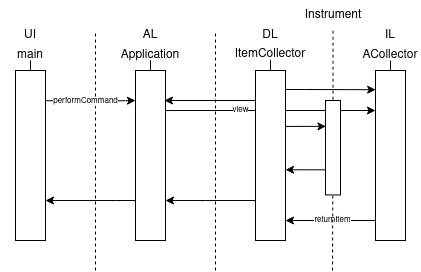

The diagram above was exported from draw.io. Its source (the exported page's mxGraphModel, read from the mxfile embedded in the PNG):
<mxGraphModel dx="813" dy="419" grid="1" gridSize="10" guides="1" tooltips="1" connect="1" arrows="1" fold="1" page="1" pageScale="1" pageWidth="850" pageHeight="1100" math="0" shadow="0">
  <root>
    <mxCell id="0" />
    <mxCell id="1" parent="0" />
    <mxCell id="qJlln87s2VfuVwQgS6oI-3" value="" style="html=1;points=[];perimeter=orthogonalPerimeter;" vertex="1" parent="1">
      <mxGeometry x="160" y="200" width="30" height="170" as="geometry" />
    </mxCell>
    <mxCell id="qJlln87s2VfuVwQgS6oI-39" value="" style="edgeStyle=orthogonalEdgeStyle;rounded=0;orthogonalLoop=1;jettySize=auto;html=1;fontSize=8;" edge="1" parent="1" source="qJlln87s2VfuVwQgS6oI-4" target="qJlln87s2VfuVwQgS6oI-3">
      <mxGeometry relative="1" as="geometry">
        <Array as="points">
          <mxPoint x="260" y="330" />
          <mxPoint x="260" y="330" />
        </Array>
      </mxGeometry>
    </mxCell>
    <mxCell id="qJlln87s2VfuVwQgS6oI-46" style="edgeStyle=orthogonalEdgeStyle;rounded=0;orthogonalLoop=1;jettySize=auto;html=1;fontSize=8;" edge="1" parent="1" source="qJlln87s2VfuVwQgS6oI-4" target="qJlln87s2VfuVwQgS6oI-6">
      <mxGeometry relative="1" as="geometry">
        <Array as="points">
          <mxPoint x="420" y="240" />
          <mxPoint x="420" y="240" />
        </Array>
      </mxGeometry>
    </mxCell>
    <mxCell id="qJlln87s2VfuVwQgS6oI-47" value="view" style="edgeLabel;html=1;align=center;verticalAlign=middle;resizable=0;points=[];fontSize=8;" vertex="1" connectable="0" parent="qJlln87s2VfuVwQgS6oI-46">
      <mxGeometry x="-0.2884" relative="1" as="geometry">
        <mxPoint as="offset" />
      </mxGeometry>
    </mxCell>
    <mxCell id="qJlln87s2VfuVwQgS6oI-4" value="" style="html=1;points=[];perimeter=orthogonalPerimeter;" vertex="1" parent="1">
      <mxGeometry x="280" y="200" width="30" height="170" as="geometry" />
    </mxCell>
    <mxCell id="qJlln87s2VfuVwQgS6oI-40" style="edgeStyle=orthogonalEdgeStyle;rounded=0;orthogonalLoop=1;jettySize=auto;html=1;fontSize=8;" edge="1" parent="1" source="qJlln87s2VfuVwQgS6oI-5">
      <mxGeometry relative="1" as="geometry">
        <mxPoint x="309" y="230" as="targetPoint" />
        <Array as="points">
          <mxPoint x="309" y="230" />
        </Array>
      </mxGeometry>
    </mxCell>
    <mxCell id="qJlln87s2VfuVwQgS6oI-44" style="edgeStyle=orthogonalEdgeStyle;rounded=0;orthogonalLoop=1;jettySize=auto;html=1;entryX=0.029;entryY=0.274;entryDx=0;entryDy=0;entryPerimeter=0;fontSize=8;exitX=1.014;exitY=0.329;exitDx=0;exitDy=0;exitPerimeter=0;" edge="1" parent="1" source="qJlln87s2VfuVwQgS6oI-5" target="qJlln87s2VfuVwQgS6oI-32">
      <mxGeometry relative="1" as="geometry" />
    </mxCell>
    <mxCell id="qJlln87s2VfuVwQgS6oI-48" style="edgeStyle=orthogonalEdgeStyle;rounded=0;orthogonalLoop=1;jettySize=auto;html=1;entryX=0.005;entryY=0.113;entryDx=0;entryDy=0;entryPerimeter=0;fontSize=8;" edge="1" parent="1" source="qJlln87s2VfuVwQgS6oI-5" target="qJlln87s2VfuVwQgS6oI-6">
      <mxGeometry relative="1" as="geometry">
        <Array as="points">
          <mxPoint x="450" y="219" />
          <mxPoint x="450" y="219" />
        </Array>
      </mxGeometry>
    </mxCell>
    <mxCell id="qJlln87s2VfuVwQgS6oI-50" style="edgeStyle=orthogonalEdgeStyle;rounded=0;orthogonalLoop=1;jettySize=auto;html=1;fontSize=8;" edge="1" parent="1" source="qJlln87s2VfuVwQgS6oI-5" target="qJlln87s2VfuVwQgS6oI-4">
      <mxGeometry relative="1" as="geometry">
        <Array as="points">
          <mxPoint x="350" y="330" />
          <mxPoint x="350" y="330" />
        </Array>
      </mxGeometry>
    </mxCell>
    <mxCell id="qJlln87s2VfuVwQgS6oI-5" value="" style="html=1;points=[];perimeter=orthogonalPerimeter;" vertex="1" parent="1">
      <mxGeometry x="400" y="200" width="30" height="170" as="geometry" />
    </mxCell>
    <mxCell id="qJlln87s2VfuVwQgS6oI-49" style="edgeStyle=orthogonalEdgeStyle;rounded=0;orthogonalLoop=1;jettySize=auto;html=1;fontSize=8;" edge="1" parent="1" source="qJlln87s2VfuVwQgS6oI-6" target="qJlln87s2VfuVwQgS6oI-5">
      <mxGeometry relative="1" as="geometry">
        <Array as="points">
          <mxPoint x="470" y="350" />
          <mxPoint x="470" y="350" />
        </Array>
      </mxGeometry>
    </mxCell>
    <mxCell id="qJlln87s2VfuVwQgS6oI-51" value="&lt;div&gt;returnItem&lt;/div&gt;" style="edgeLabel;html=1;align=center;verticalAlign=middle;resizable=0;points=[];fontSize=8;" vertex="1" connectable="0" parent="qJlln87s2VfuVwQgS6oI-49">
      <mxGeometry x="0.2159" y="-3" relative="1" as="geometry">
        <mxPoint x="12" y="3" as="offset" />
      </mxGeometry>
    </mxCell>
    <mxCell id="qJlln87s2VfuVwQgS6oI-6" value="" style="html=1;points=[];perimeter=orthogonalPerimeter;" vertex="1" parent="1">
      <mxGeometry x="520" y="200" width="30" height="170" as="geometry" />
    </mxCell>
    <mxCell id="qJlln87s2VfuVwQgS6oI-7" value="" style="endArrow=none;dashed=1;html=1;rounded=0;" edge="1" parent="1">
      <mxGeometry width="50" height="50" relative="1" as="geometry">
        <mxPoint x="240" y="400" as="sourcePoint" />
        <mxPoint x="240" y="160" as="targetPoint" />
      </mxGeometry>
    </mxCell>
    <mxCell id="qJlln87s2VfuVwQgS6oI-8" value="" style="endArrow=none;dashed=1;html=1;rounded=0;" edge="1" parent="1">
      <mxGeometry width="50" height="50" relative="1" as="geometry">
        <mxPoint x="360" y="400" as="sourcePoint" />
        <mxPoint x="360" y="160" as="targetPoint" />
      </mxGeometry>
    </mxCell>
    <mxCell id="qJlln87s2VfuVwQgS6oI-10" value="UI" style="text;html=1;strokeColor=none;fillColor=none;align=center;verticalAlign=middle;whiteSpace=wrap;rounded=0;" vertex="1" parent="1">
      <mxGeometry x="145" y="150" width="60" height="30" as="geometry" />
    </mxCell>
    <mxCell id="qJlln87s2VfuVwQgS6oI-11" value="AL" style="text;html=1;strokeColor=none;fillColor=none;align=center;verticalAlign=middle;whiteSpace=wrap;rounded=0;" vertex="1" parent="1">
      <mxGeometry x="265" y="150" width="60" height="30" as="geometry" />
    </mxCell>
    <mxCell id="qJlln87s2VfuVwQgS6oI-12" value="DL" style="text;html=1;strokeColor=none;fillColor=none;align=center;verticalAlign=middle;whiteSpace=wrap;rounded=0;" vertex="1" parent="1">
      <mxGeometry x="385" y="150" width="60" height="30" as="geometry" />
    </mxCell>
    <mxCell id="qJlln87s2VfuVwQgS6oI-13" value="IL" style="text;html=1;strokeColor=none;fillColor=none;align=center;verticalAlign=middle;whiteSpace=wrap;rounded=0;" vertex="1" parent="1">
      <mxGeometry x="505" y="150" width="60" height="30" as="geometry" />
    </mxCell>
    <mxCell id="qJlln87s2VfuVwQgS6oI-15" value="" style="endArrow=none;html=1;rounded=0;" edge="1" parent="1">
      <mxGeometry width="50" height="50" relative="1" as="geometry">
        <mxPoint x="175" y="200" as="sourcePoint" />
        <mxPoint x="175" y="190" as="targetPoint" />
      </mxGeometry>
    </mxCell>
    <mxCell id="qJlln87s2VfuVwQgS6oI-16" value="main" style="text;html=1;strokeColor=none;fillColor=none;align=center;verticalAlign=middle;whiteSpace=wrap;rounded=0;" vertex="1" parent="1">
      <mxGeometry x="145" y="170" width="60" height="30" as="geometry" />
    </mxCell>
    <mxCell id="qJlln87s2VfuVwQgS6oI-19" style="edgeStyle=orthogonalEdgeStyle;rounded=0;orthogonalLoop=1;jettySize=auto;html=1;exitX=0.5;exitY=1;exitDx=0;exitDy=0;" edge="1" parent="1" source="qJlln87s2VfuVwQgS6oI-16" target="qJlln87s2VfuVwQgS6oI-16">
      <mxGeometry relative="1" as="geometry" />
    </mxCell>
    <mxCell id="qJlln87s2VfuVwQgS6oI-20" value="" style="endArrow=none;html=1;rounded=0;" edge="1" parent="1">
      <mxGeometry width="50" height="50" relative="1" as="geometry">
        <mxPoint x="295" y="199.72" as="sourcePoint" />
        <mxPoint x="295" y="189.72" as="targetPoint" />
      </mxGeometry>
    </mxCell>
    <mxCell id="qJlln87s2VfuVwQgS6oI-21" value="Application" style="text;html=1;strokeColor=none;fillColor=none;align=center;verticalAlign=middle;whiteSpace=wrap;rounded=0;" vertex="1" parent="1">
      <mxGeometry x="265" y="169.72" width="60" height="30" as="geometry" />
    </mxCell>
    <mxCell id="qJlln87s2VfuVwQgS6oI-22" style="edgeStyle=orthogonalEdgeStyle;rounded=0;orthogonalLoop=1;jettySize=auto;html=1;exitX=0.5;exitY=1;exitDx=0;exitDy=0;" edge="1" parent="1" source="qJlln87s2VfuVwQgS6oI-21" target="qJlln87s2VfuVwQgS6oI-21">
      <mxGeometry relative="1" as="geometry" />
    </mxCell>
    <mxCell id="qJlln87s2VfuVwQgS6oI-23" value="" style="endArrow=none;html=1;rounded=0;" edge="1" parent="1">
      <mxGeometry width="50" height="50" relative="1" as="geometry">
        <mxPoint x="415" y="199.44" as="sourcePoint" />
        <mxPoint x="415" y="189.44" as="targetPoint" />
      </mxGeometry>
    </mxCell>
    <mxCell id="qJlln87s2VfuVwQgS6oI-24" value="&lt;div&gt;ItemCollector&lt;/div&gt;" style="text;html=1;strokeColor=none;fillColor=none;align=center;verticalAlign=middle;whiteSpace=wrap;rounded=0;" vertex="1" parent="1">
      <mxGeometry x="385" y="169.44" width="60" height="30" as="geometry" />
    </mxCell>
    <mxCell id="qJlln87s2VfuVwQgS6oI-25" style="edgeStyle=orthogonalEdgeStyle;rounded=0;orthogonalLoop=1;jettySize=auto;html=1;exitX=0.5;exitY=1;exitDx=0;exitDy=0;" edge="1" parent="1" source="qJlln87s2VfuVwQgS6oI-24" target="qJlln87s2VfuVwQgS6oI-24">
      <mxGeometry relative="1" as="geometry" />
    </mxCell>
    <mxCell id="qJlln87s2VfuVwQgS6oI-29" value="" style="endArrow=none;html=1;rounded=0;" edge="1" parent="1">
      <mxGeometry width="50" height="50" relative="1" as="geometry">
        <mxPoint x="535" y="200" as="sourcePoint" />
        <mxPoint x="535" y="190" as="targetPoint" />
      </mxGeometry>
    </mxCell>
    <mxCell id="qJlln87s2VfuVwQgS6oI-30" value="ACollector" style="text;html=1;strokeColor=none;fillColor=none;align=center;verticalAlign=middle;whiteSpace=wrap;rounded=0;" vertex="1" parent="1">
      <mxGeometry x="505" y="170" width="60" height="30" as="geometry" />
    </mxCell>
    <mxCell id="qJlln87s2VfuVwQgS6oI-31" style="edgeStyle=orthogonalEdgeStyle;rounded=0;orthogonalLoop=1;jettySize=auto;html=1;exitX=0.5;exitY=1;exitDx=0;exitDy=0;" edge="1" parent="1" source="qJlln87s2VfuVwQgS6oI-30" target="qJlln87s2VfuVwQgS6oI-30">
      <mxGeometry relative="1" as="geometry" />
    </mxCell>
    <mxCell id="qJlln87s2VfuVwQgS6oI-45" style="edgeStyle=orthogonalEdgeStyle;rounded=0;orthogonalLoop=1;jettySize=auto;html=1;entryX=1;entryY=0.588;entryDx=0;entryDy=0;entryPerimeter=0;fontSize=8;exitX=-0.01;exitY=0.734;exitDx=0;exitDy=0;exitPerimeter=0;" edge="1" parent="1" source="qJlln87s2VfuVwQgS6oI-32" target="qJlln87s2VfuVwQgS6oI-5">
      <mxGeometry relative="1" as="geometry" />
    </mxCell>
    <mxCell id="qJlln87s2VfuVwQgS6oI-32" value="" style="html=1;points=[];perimeter=orthogonalPerimeter;" vertex="1" parent="1">
      <mxGeometry x="470" y="230" width="15" height="94.44" as="geometry" />
    </mxCell>
    <mxCell id="qJlln87s2VfuVwQgS6oI-33" value="" style="endArrow=none;dashed=1;html=1;rounded=0;exitX=0.5;exitY=-0.008;exitDx=0;exitDy=0;exitPerimeter=0;" edge="1" parent="1" source="qJlln87s2VfuVwQgS6oI-32" target="qJlln87s2VfuVwQgS6oI-34">
      <mxGeometry width="50" height="50" relative="1" as="geometry">
        <mxPoint x="365" y="240.56" as="sourcePoint" />
        <mxPoint x="470" y="150.56" as="targetPoint" />
      </mxGeometry>
    </mxCell>
    <mxCell id="qJlln87s2VfuVwQgS6oI-34" value="Instrument" style="text;html=1;strokeColor=none;fillColor=none;align=center;verticalAlign=middle;whiteSpace=wrap;rounded=0;" vertex="1" parent="1">
      <mxGeometry x="447.5" y="130" width="60" height="30" as="geometry" />
    </mxCell>
    <mxCell id="qJlln87s2VfuVwQgS6oI-35" value="" style="endArrow=none;dashed=1;html=1;rounded=0;entryX=0.489;entryY=1.009;entryDx=0;entryDy=0;entryPerimeter=0;" edge="1" parent="1" target="qJlln87s2VfuVwQgS6oI-32">
      <mxGeometry width="50" height="50" relative="1" as="geometry">
        <mxPoint x="477" y="400" as="sourcePoint" />
        <mxPoint x="475" y="330" as="targetPoint" />
      </mxGeometry>
    </mxCell>
    <mxCell id="qJlln87s2VfuVwQgS6oI-37" value="" style="endArrow=classic;html=1;rounded=0;exitX=0.75;exitY=1;exitDx=0;exitDy=0;entryX=0.25;entryY=1;entryDx=0;entryDy=0;" edge="1" parent="1">
      <mxGeometry width="50" height="50" relative="1" as="geometry">
        <mxPoint x="190" y="230.28" as="sourcePoint" />
        <mxPoint x="280" y="230.00000000000003" as="targetPoint" />
        <Array as="points">
          <mxPoint x="270" y="230.28" />
        </Array>
      </mxGeometry>
    </mxCell>
    <mxCell id="qJlln87s2VfuVwQgS6oI-38" value="performCommand" style="edgeLabel;html=1;align=center;verticalAlign=middle;resizable=0;points=[];fontSize=8;" vertex="1" connectable="0" parent="qJlln87s2VfuVwQgS6oI-37">
      <mxGeometry x="0.2413" y="1" relative="1" as="geometry">
        <mxPoint x="-16" y="1" as="offset" />
      </mxGeometry>
    </mxCell>
  </root>
</mxGraphModel>